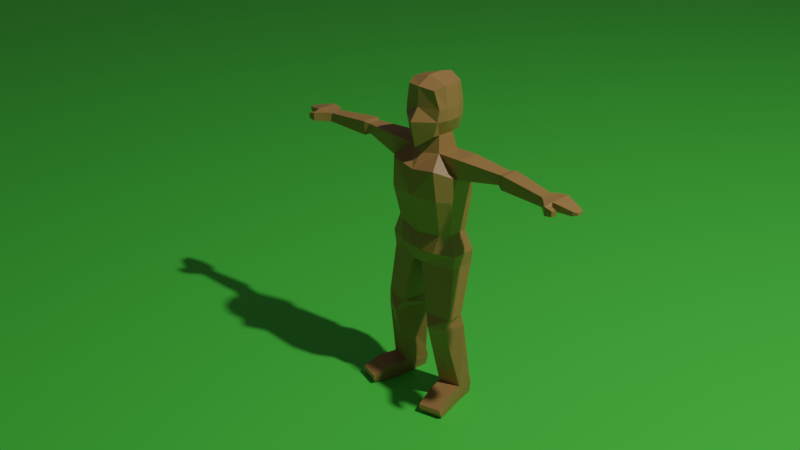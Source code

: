 # Source: low_poly.blend  (saved by Blender 2.81.16; exported with 4.5.12 LTS)
import bpy
from mathutils import Matrix  # noqa: F401  (used for matrix-valued properties, if any)

bpy.ops.wm.read_factory_settings(use_empty=True)
scene = bpy.context.scene
scene.name = 'Scene'

# ---- collections
col_collection = bpy.data.collections.new('Collection'); scene.collection.children.link(col_collection)

# ---- materials (node trees are filled in below, after node groups)
mat_material = bpy.data.materials.new('Material')
mat_material.alpha_threshold = 0.0
mat_material.line_color = (0.0, 0.0, 0.0, 1.0)
mat_material_002 = bpy.data.materials.new('Material.002')

# ---- material node trees
mat_material.use_nodes = True; mat_material.node_tree.nodes.clear()
_N = mat_material.node_tree.nodes; _L = mat_material.node_tree.links
n0 = _N.new('ShaderNodeOutputMaterial'); n0.name = 'Material Output'; n0.location = (443, 300)
n1 = _N.new('ShaderNodeBsdfPrincipled'); n1.name = 'Principled BSDF'; n1.location = (-14, 215)
n1.distribution = 'GGX'
n1.subsurface_method = 'BURLEY'
n1.inputs[0].default_value = (0.4169, 0.2231, 0.0705, 1.0)
n1.inputs[2].default_value = 0.4
n1.inputs[3].default_value = 1.45
n1.inputs[27].default_value = (0.0, 0.0, 0.0, 1.0)
n1.inputs[28].default_value = 1.0
_L.new(n1.outputs[0], n0.inputs[0])
n0.is_active_output = True
mat_material_002.use_nodes = True; mat_material_002.node_tree.nodes.clear()
_N = mat_material_002.node_tree.nodes; _L = mat_material_002.node_tree.links
n0 = _N.new('ShaderNodeOutputMaterial'); n0.name = 'Material Output'; n0.location = (300, 300)
n1 = _N.new('ShaderNodeBsdfPrincipled'); n1.name = 'Principled BSDF'; n1.location = (10, 300)
n1.distribution = 'GGX'
n1.subsurface_method = 'BURLEY'
n1.inputs[0].default_value = (0.09288, 0.8, 0.07046, 1.0)
n1.inputs[3].default_value = 1.45
n1.inputs[27].default_value = (0.0, 0.0, 0.0, 1.0)
n1.inputs[28].default_value = 1.0
_L.new(n1.outputs[0], n0.inputs[0])
n0.is_active_output = True

# ---- world
world_world = bpy.data.worlds.new('World'); scene.world = world_world
world_world.use_nodes = True; world_world.node_tree.nodes.clear()
_N = world_world.node_tree.nodes; _L = world_world.node_tree.links
n0 = _N.new('ShaderNodeOutputWorld'); n0.name = 'World Output'; n0.location = (300, 300)
n1 = _N.new('ShaderNodeBackground'); n1.name = 'Background'; n1.location = (10, 300)
n1.inputs[0].default_value = (0.05088, 0.05088, 0.05088, 1.0)
_L.new(n1.outputs[0], n0.inputs[0])
n0.is_active_output = True
world_world.color = (0.05088, 0.05088, 0.05088)
world_world.use_sun_shadow = False
world_world.sun_shadow_jitter_overblur = 0.0

# ---- cameras
cam_camera = bpy.data.cameras.new('Camera')
cam_camera.clip_end = 100.0
cam_camera.ortho_scale = 7.314

# ---- lights
light_light = bpy.data.lights.new('Light', 'POINT')
light_light.transmission_factor = 0.0
light_light.energy = 1000.0
light_light.shadow_soft_size = 0.1
light_light.shadow_maximum_resolution = 0.006
light_light.use_absolute_resolution = True

# ---- meshes
me_cube = bpy.data.meshes.new('Cube')
me_cube.from_pydata([(0.6719, 0.9822, 5.811), (0.5865, 1.056, 3.808), (0.6882, -0.4875, 5.702), (0.685, -0.4718, 3.808), (0.8687, -0.4718, 4.452), (0.8999, -0.3961, 4.948), (0.7703, 1.056, 4.452), (0.7703, 1.056, 4.97), (0.8735, 0.5641, 5.846), (0.8735, -0.05975, 5.846), (0.6492, -0.1234, 3.785), (0.7006, 0.5621, 3.799), (1.0, 0.5671, 4.452), (1.0, -0.05672, 4.452), (1.0, 0.5671, 4.97), (1.0, -0.05672, 4.97), (0.7593, -0.248, 3.079), (0.8107, 0.7059, 3.092), (1.11, -0.9222, 2.587), (0.9529, 1.149, 2.34), (1.929, -0.3161, 3.164), (1.935, 0.6378, 3.177), (1.792, -0.2538, 2.27), (1.807, 0.6378, 2.436), (1.102, -0.4891, -0.3451), (1.04, 0.9079, -0.276), (1.495, -0.2076, -0.2998), (1.515, 0.5824, -0.2466), (1.23, -0.8514, 1.285), (1.657, 0.7532, 1.299), (1.655, -0.4229, 1.285), (1.006, 1.145, 1.299), (5.903, -0.1165, 2.907), (5.905, 0.3956, 2.915), (5.903, -0.1165, 2.504), (5.905, 0.3956, 2.511), (3.698, 0.6403, 3.01), (3.643, 0.6403, 2.572), (3.694, 0.08009, 3.002), (3.64, 0.08009, 2.565), (3.938, 0.7466, 3.068), (3.933, -0.01877, 3.058), (3.866, -0.01877, 2.458), (3.87, 0.7466, 2.468), (6.139, -0.3087, 2.92), (6.141, 0.5857, 2.926), (6.139, -0.3087, 2.524), (6.141, 0.5857, 2.53), (6.571, -0.31, 2.985), (6.574, 0.5845, 2.99), (6.571, -0.31, 2.644), (6.574, 0.5845, 2.65), (7.338, -0.09705, 2.803), (7.339, 0.3684, 2.807), (7.338, -0.09705, 2.612), (7.339, 0.3684, 2.615), (7.502, 0.004803, 2.762), (7.503, 0.2654, 2.764), (7.502, 0.004803, 2.655), (7.503, 0.2654, 2.656), (6.494, -0.6499, 2.888), (6.494, -0.6499, 2.524), (6.625, -0.4062, 2.865), (6.625, -0.4062, 2.548), (6.821, -0.6418, 2.812), (6.821, -0.6418, 2.576), (6.905, -0.4846, 2.797), (6.905, -0.4846, 2.592), (0.9119, -0.6802, -1.159), (0.7824, 1.305, -1.15), (1.795, -0.2693, -1.159), (1.797, 0.7662, -1.145), (0.2405, -0.6266, -1.784), (0.03966, 1.144, -1.77), (1.698, -0.2447, -1.784), (1.7, 0.7977, -1.77), (1.055, -0.2845, -7.42), (0.885, 0.8172, -7.078), (1.998, -0.02275, -7.42), (1.978, 0.6031, -7.078), (1.791, -0.5258, -4.015), (1.792, 0.185, -4.005), (0.5678, 0.4687, -4.005), (0.7174, -0.7848, -4.015), (1.643, -0.6601, -4.497), (0.4791, 0.5395, -4.485), (1.956, 0.1973, -4.485), (0.9711, -0.9725, -4.497), (1.125, -0.2765, -8.152), (1.04, 0.9805, -8.149), (1.998, -0.01479, -8.152), (1.823, 0.8271, -8.149), (1.423, -1.853, -7.739), (2.365, -1.591, -7.739), (1.471, -1.775, -8.092), (2.414, -1.513, -8.092), (2.206, -0.7639, -8.122), (1.263, -1.026, -8.122), (1.252, -1.055, -7.44), (2.195, -0.7935, -7.44), (1.06, -0.2694, -7.808), (2.016, 0.006578, -7.808), (0.9245, 0.9742, -7.623), (1.913, 0.7804, -7.623), (1.436, -1.886, -7.889), (2.429, -1.61, -7.889), (1.236, -1.071, -7.775), (2.23, -0.7948, -7.775), (-0.6719, 0.9822, 5.811), (-0.5865, 1.056, 3.808), (-0.6882, -0.4875, 5.702), (-0.685, -0.4718, 3.808), (-0.8687, -0.4718, 4.452), (-0.8999, -0.3961, 4.948), (-0.7703, 1.056, 4.452), (-0.7703, 1.056, 4.97), (-3.417e-07, 1.087, 3.595), (-3.417e-07, -0.6647, 5.779), (-3.417e-07, -0.8263, 3.287), (-3.417e-07, 1.142, 6.015), (-3.417e-07, 1.394, 4.977), (-3.417e-07, 1.394, 4.459), (-3.417e-07, -0.6925, 4.945), (-3.417e-07, -1.074, 4.409), (-0.8735, 0.5641, 5.846), (-0.8735, -0.05975, 5.846), (-0.6492, -0.1234, 3.785), (-0.7006, 0.5621, 3.799), (-3.417e-07, 0.7594, 3.538), (-3.417e-07, -0.3721, 3.535), (-3.417e-07, 0.5671, 6.121), (-3.417e-07, -0.05672, 6.121), (-1.0, 0.5671, 4.452), (-1.0, -0.05672, 4.452), (-1.0, 0.5671, 4.97), (-1.0, -0.05672, 4.97), (-0.7593, -0.248, 3.079), (-0.8107, 0.7059, 3.092), (-3.417e-07, 0.9033, 2.977), (-3.417e-07, -0.4967, 2.975), (-1.11, -0.9222, 2.587), (-0.9529, 1.149, 2.34), (-3.417e-07, 1.132, 2.326), (-3.417e-07, -0.9517, 2.388), (-1.929, -0.3161, 3.164), (-1.935, 0.6378, 3.177), (-1.792, -0.2538, 2.27), (-1.807, 0.6378, 2.436), (-1.102, -0.4891, -0.3451), (-1.04, 0.9079, -0.276), (-3.417e-07, 1.102, -0.4191), (-3.417e-07, -0.603, -0.5096), (-1.495, -0.2076, -0.2998), (-1.515, 0.5824, -0.2466), (-1.23, -0.8514, 1.285), (-1.657, 0.7532, 1.299), (-1.655, -0.4229, 1.285), (-3.417e-07, -1.071, 1.285), (-1.006, 1.145, 1.299), (-3.417e-07, 1.337, 1.285), (-5.903, -0.1165, 2.907), (-5.905, 0.3956, 2.915), (-5.903, -0.1165, 2.504), (-5.905, 0.3956, 2.511), (-3.698, 0.6403, 3.01), (-3.643, 0.6403, 2.572), (-3.694, 0.08009, 3.002), (-3.64, 0.08009, 2.565), (-3.938, 0.7466, 3.068), (-3.933, -0.01877, 3.058), (-3.866, -0.01877, 2.458), (-3.87, 0.7466, 2.468), (-6.139, -0.3087, 2.92), (-6.141, 0.5857, 2.926), (-6.139, -0.3087, 2.524), (-6.141, 0.5857, 2.53), (-6.571, -0.31, 2.985), (-6.574, 0.5845, 2.99), (-6.571, -0.31, 2.644), (-6.574, 0.5845, 2.65), (-7.338, -0.09705, 2.803), (-7.339, 0.3684, 2.807), (-7.338, -0.09705, 2.612), (-7.339, 0.3684, 2.615), (-7.502, 0.004803, 2.762), (-7.503, 0.2654, 2.764), (-7.502, 0.004803, 2.655), (-7.503, 0.2654, 2.656), (-6.494, -0.6499, 2.888), (-6.494, -0.6499, 2.524), (-6.625, -0.4062, 2.865), (-6.625, -0.4062, 2.548), (-6.821, -0.6418, 2.812), (-6.821, -0.6418, 2.576), (-6.905, -0.4846, 2.797), (-6.905, -0.4846, 2.592), (-0.9119, -0.6802, -1.159), (-0.7824, 1.305, -1.15), (-3.417e-07, 1.433, -1.159), (-3.417e-07, -0.7952, -1.159), (-1.795, -0.2693, -1.159), (-1.797, 0.7662, -1.145), (-0.2405, -0.6266, -1.784), (-0.03966, 1.144, -1.77), (-3.417e-07, 1.212, -1.784), (-3.417e-07, -0.6546, -1.784), (-1.698, -0.2447, -1.784), (-1.7, 0.7977, -1.77), (-1.055, -0.2845, -7.42), (-0.885, 0.8172, -7.078), (-1.998, -0.02275, -7.42), (-1.978, 0.6031, -7.078), (-1.791, -0.5258, -4.015), (-1.792, 0.185, -4.005), (-0.5678, 0.4687, -4.005), (-0.7174, -0.7848, -4.015), (-1.643, -0.6601, -4.497), (-0.4791, 0.5395, -4.485), (-1.956, 0.1973, -4.485), (-0.9711, -0.9725, -4.497), (-1.125, -0.2765, -8.152), (-1.04, 0.9805, -8.149), (-1.998, -0.01479, -8.152), (-1.823, 0.8271, -8.149), (-1.423, -1.853, -7.739), (-2.365, -1.591, -7.739), (-1.471, -1.775, -8.092), (-2.414, -1.513, -8.092), (-2.206, -0.7639, -8.122), (-1.263, -1.026, -8.122), (-1.252, -1.055, -7.44), (-2.195, -0.7935, -7.44), (-1.06, -0.2694, -7.808), (-2.016, 0.006578, -7.808), (-0.9245, 0.9742, -7.623), (-1.913, 0.7804, -7.623), (-1.436, -1.886, -7.889), (-2.429, -1.61, -7.889), (-1.236, -1.071, -7.775), (-2.23, -0.7948, -7.775)], [], [(116, 121, 6, 1), (3, 4, 123, 118), (121, 120, 7, 6), (129, 10, 3, 118), (15, 9, 2, 5), (120, 119, 0, 7), (10, 13, 4, 3), (4, 5, 122, 123), (5, 2, 117, 122), (9, 131, 117, 2), (13, 15, 5, 4), (6, 7, 14, 12), (12, 14, 15, 13), (0, 119, 130, 8), (8, 130, 131, 9), (1, 6, 12, 11), (11, 12, 13, 10), (7, 0, 8, 14), (14, 8, 9, 15), (116, 1, 11, 128), (128, 11, 17, 138), (138, 17, 19, 142), (11, 10, 16, 17), (10, 129, 139, 16), (28, 157, 151, 24), (17, 16, 20, 21), (16, 139, 143, 18), (43, 40, 33, 35), (16, 18, 22, 20), (19, 17, 21, 23), (30, 28, 24, 26), (27, 26, 70, 71), (25, 27, 71, 69), (31, 29, 27, 25), (159, 31, 25, 150), (29, 30, 26, 27), (23, 22, 30, 29), (142, 19, 31, 159), (19, 23, 29, 31), (22, 18, 28, 30), (18, 143, 157, 28), (35, 33, 45, 47), (40, 41, 32, 33), (41, 42, 34, 32), (42, 43, 35, 34), (22, 23, 37, 39), (20, 22, 39, 38), (21, 20, 38, 36), (23, 21, 36, 37), (39, 37, 43, 42), (38, 39, 42, 41), (36, 38, 41, 40), (37, 36, 40, 43), (47, 45, 49, 51), (33, 32, 44, 45), (32, 34, 46, 44), (34, 35, 47, 46), (48, 50, 54, 52), (45, 44, 48, 49), (46, 50, 63, 61), (46, 47, 51, 50), (52, 54, 58, 56), (50, 51, 55, 54), (51, 49, 53, 55), (49, 48, 52, 53), (57, 56, 58, 59), (54, 55, 59, 58), (55, 53, 57, 59), (53, 52, 56, 57), (61, 63, 67, 65), (50, 48, 62, 63), (44, 46, 61, 60), (48, 44, 60, 62), (64, 65, 67, 66), (63, 62, 66, 67), (62, 60, 64, 66), (60, 61, 65, 64), (68, 199, 205, 72), (70, 68, 72, 74), (150, 25, 69, 198), (26, 24, 68, 70), (24, 151, 199, 68), (204, 73, 72, 205), (86, 84, 78, 79), (69, 71, 75, 73), (71, 70, 74, 75), (198, 69, 73, 204), (97, 96, 95, 94), (87, 85, 77, 76), (84, 87, 76, 78), (85, 86, 79, 77), (73, 75, 81, 82), (74, 72, 83, 80), (72, 73, 82, 83), (75, 74, 80, 81), (82, 81, 86, 85), (80, 83, 87, 84), (83, 82, 85, 87), (81, 80, 84, 86), (88, 89, 91, 90), (100, 102, 89, 88), (102, 103, 91, 89), (103, 101, 90, 91), (105, 104, 94, 95), (99, 98, 92, 93), (107, 99, 93, 105), (106, 97, 94, 104), (100, 88, 97, 106), (101, 78, 99, 107), (78, 76, 98, 99), (88, 90, 96, 97), (90, 101, 107, 96), (76, 100, 106, 98), (98, 106, 104, 92), (96, 107, 105, 95), (93, 92, 104, 105), (79, 78, 101, 103), (77, 79, 103, 102), (76, 77, 102, 100), (116, 109, 114, 121), (111, 118, 123, 112), (121, 114, 115, 120), (129, 118, 111, 126), (135, 113, 110, 125), (120, 115, 108, 119), (126, 111, 112, 133), (112, 123, 122, 113), (113, 122, 117, 110), (125, 110, 117, 131), (133, 112, 113, 135), (114, 132, 134, 115), (132, 133, 135, 134), (108, 124, 130, 119), (124, 125, 131, 130), (109, 127, 132, 114), (127, 126, 133, 132), (115, 134, 124, 108), (134, 135, 125, 124), (116, 128, 127, 109), (128, 138, 137, 127), (138, 142, 141, 137), (127, 137, 136, 126), (126, 136, 139, 129), (154, 148, 151, 157), (137, 145, 144, 136), (136, 140, 143, 139), (171, 163, 161, 168), (136, 144, 146, 140), (141, 147, 145, 137), (156, 152, 148, 154), (153, 201, 200, 152), (149, 197, 201, 153), (158, 149, 153, 155), (159, 150, 149, 158), (155, 153, 152, 156), (147, 155, 156, 146), (142, 159, 158, 141), (141, 158, 155, 147), (146, 156, 154, 140), (140, 154, 157, 143), (163, 175, 173, 161), (168, 161, 160, 169), (169, 160, 162, 170), (170, 162, 163, 171), (146, 167, 165, 147), (144, 166, 167, 146), (145, 164, 166, 144), (147, 165, 164, 145), (167, 170, 171, 165), (166, 169, 170, 167), (164, 168, 169, 166), (165, 171, 168, 164), (175, 179, 177, 173), (161, 173, 172, 160), (160, 172, 174, 162), (162, 174, 175, 163), (176, 180, 182, 178), (173, 177, 176, 172), (174, 189, 191, 178), (174, 178, 179, 175), (180, 184, 186, 182), (178, 182, 183, 179), (179, 183, 181, 177), (177, 181, 180, 176), (185, 187, 186, 184), (182, 186, 187, 183), (183, 187, 185, 181), (181, 185, 184, 180), (189, 193, 195, 191), (178, 191, 190, 176), (172, 188, 189, 174), (176, 190, 188, 172), (192, 194, 195, 193), (191, 195, 194, 190), (190, 194, 192, 188), (188, 192, 193, 189), (196, 202, 205, 199), (200, 206, 202, 196), (150, 198, 197, 149), (152, 200, 196, 148), (148, 196, 199, 151), (204, 205, 202, 203), (218, 211, 210, 216), (197, 203, 207, 201), (201, 207, 206, 200), (198, 204, 203, 197), (229, 226, 227, 228), (219, 208, 209, 217), (216, 210, 208, 219), (217, 209, 211, 218), (203, 214, 213, 207), (206, 212, 215, 202), (202, 215, 214, 203), (207, 213, 212, 206), (214, 217, 218, 213), (212, 216, 219, 215), (215, 219, 217, 214), (213, 218, 216, 212), (220, 222, 223, 221), (232, 220, 221, 234), (234, 221, 223, 235), (235, 223, 222, 233), (237, 227, 226, 236), (231, 225, 224, 230), (239, 237, 225, 231), (238, 236, 226, 229), (232, 238, 229, 220), (233, 239, 231, 210), (210, 231, 230, 208), (220, 229, 228, 222), (222, 228, 239, 233), (208, 230, 238, 232), (230, 224, 236, 238), (228, 227, 237, 239), (225, 237, 236, 224), (211, 235, 233, 210), (209, 234, 235, 211), (208, 232, 234, 209)])
_uv = me_cube.uv_layers.new(name='UVMap')
_uv.uv.foreach_set('vector', [0.625, 0.625, 0.7083, 0.625, 0.7083, 0.75, 0.625, 0.75, 0.375, 0.25, 0.4583, 0.25, 0.4583, 0.375, 0.375, 0.375, 0.7083, 0.625, 0.7917, 0.625, 0.7917, 0.75, 0.7083, 0.75, 0.5, 0.9167, 0.625, 0.9167, 0.625, 1.0, 0.5, 1.0, 0.2917, 0.6667, 0.375, 0.6667, 0.375, 0.75, 0.2917, 0.75, 0.7917, 0.625, 0.875, 0.625, 0.875, 0.75, 0.7917, 0.75, 0.125, 0.6667, 0.2083, 0.6667, 0.2083, 0.75, 0.125, 0.75, 0.4583, 0.25, 0.5417, 0.25, 0.5417, 0.375, 0.4583, 0.375, 0.5417, 0.25, 0.625, 0.25, 0.625, 0.375, 0.5417, 0.375, 0.375, 0.1667, 0.5, 0.1667, 0.5, 0.25, 0.375, 0.25, 0.2083, 0.6667, 0.2917, 0.6667, 0.2917, 0.75, 0.2083, 0.75, 0.2083, 0.5, 0.2917, 0.5, 0.2917, 0.5833, 0.2083, 0.5833, 0.2083, 0.5833, 0.2917, 0.5833, 0.2917, 0.6667, 0.2083, 0.6667, 0.375, 0.0, 0.5, 0.0, 0.5, 0.08333, 0.375, 0.08333, 0.375, 0.08333, 0.5, 0.08333, 0.5, 0.1667, 0.375, 0.1667, 0.125, 0.5, 0.2083, 0.5, 0.2083, 0.5833, 0.125, 0.5833, 0.125, 0.5833, 0.2083, 0.5833, 0.2083, 0.6667, 0.125, 0.6667, 0.2917, 0.5, 0.375, 0.5, 0.375, 0.5833, 0.2917, 0.5833, 0.2917, 0.5833, 0.375, 0.5833, 0.375, 0.6667, 0.2917, 0.6667, 0.5, 0.75, 0.625, 0.75, 0.625, 0.8333, 0.5, 0.8333, 0.5, 0.8333, 0.625, 0.8333, 0.625, 0.8333, 0.5, 0.8333, 0.5, 0.8333, 0.625, 0.8333, 0.625, 0.8333, 0.5, 0.8333, 0.125, 0.5833, 0.125, 0.6667, 0.125, 0.6667, 0.125, 0.5833, 0.625, 0.9167, 0.5, 0.9167, 0.5, 0.9167, 0.625, 0.9167, 0.625, 0.9167, 0.5, 0.9167, 0.5, 0.9167, 0.625, 0.9167, 0.125, 0.5833, 0.125, 0.6667, 0.125, 0.6667, 0.125, 0.5833, 0.625, 0.9167, 0.5, 0.9167, 0.5, 0.9167, 0.625, 0.9167, 0.625, 0.8333, 0.625, 0.8333, 0.625, 0.8333, 0.625, 0.8333, 0.625, 0.9167, 0.625, 0.9167, 0.625, 0.9167, 0.625, 0.9167, 0.625, 0.8333, 0.625, 0.8333, 0.625, 0.8333, 0.625, 0.8333, 0.625, 0.9167, 0.625, 0.9167, 0.625, 0.9167, 0.625, 0.9167, 0.125, 0.5833, 0.125, 0.6667, 0.125, 0.6667, 0.125, 0.5833, 0.625, 0.8333, 0.625, 0.8333, 0.625, 0.8333, 0.5806, 0.8333, 0.625, 0.8333, 0.625, 0.8333, 0.625, 0.8333, 0.625, 0.8333, 0.5, 0.8333, 0.625, 0.8333, 0.625, 0.8333, 0.5, 0.8333, 0.125, 0.5833, 0.125, 0.6667, 0.125, 0.6667, 0.125, 0.5833, 0.125, 0.5833, 0.125, 0.6667, 0.125, 0.6667, 0.125, 0.5833, 0.5, 0.8333, 0.625, 0.8333, 0.625, 0.8333, 0.5, 0.8333, 0.625, 0.8333, 0.625, 0.8333, 0.625, 0.8333, 0.625, 0.8333, 0.625, 0.9167, 0.625, 0.9167, 0.625, 0.9167, 0.625, 0.9167, 0.625, 0.9167, 0.5, 0.9167, 0.5, 0.9167, 0.625, 0.9167, 0.625, 0.8333, 0.625, 0.8333, 0.625, 0.8333, 0.625, 0.8333, 0.125, 0.5833, 0.125, 0.6667, 0.125, 0.6667, 0.125, 0.5833, 0.625, 0.9167, 0.625, 0.9167, 0.625, 0.9167, 0.625, 0.9167, 0.125, 0.6667, 0.125, 0.5833, 0.125, 0.5833, 0.125, 0.6667, 0.125, 0.6667, 0.125, 0.5833, 0.125, 0.5833, 0.125, 0.6667, 0.625, 0.9167, 0.625, 0.9167, 0.625, 0.9167, 0.625, 0.9167, 0.125, 0.5833, 0.125, 0.6667, 0.125, 0.6667, 0.125, 0.5833, 0.625, 0.8333, 0.625, 0.8333, 0.625, 0.8333, 0.625, 0.8333, 0.125, 0.6667, 0.125, 0.5833, 0.125, 0.5833, 0.125, 0.6667, 0.625, 0.9167, 0.625, 0.9167, 0.625, 0.9167, 0.625, 0.9167, 0.125, 0.5833, 0.125, 0.6667, 0.125, 0.6667, 0.125, 0.5833, 0.625, 0.8333, 0.625, 0.8333, 0.625, 0.8333, 0.625, 0.8333, 0.625, 0.8333, 0.625, 0.8333, 0.625, 0.8333, 0.625, 0.8333, 0.125, 0.5833, 0.125, 0.6667, 0.125, 0.6667, 0.125, 0.5833, 0.625, 0.9167, 0.625, 0.9167, 0.625, 0.9167, 0.625, 0.9167, 0.125, 0.6667, 0.125, 0.5833, 0.125, 0.5833, 0.125, 0.6667, 0.625, 0.9167, 0.625, 0.9167, 0.625, 0.9167, 0.625, 0.9167, 0.125, 0.5833, 0.125, 0.6667, 0.125, 0.6667, 0.125, 0.5833, 0.125, 0.6667, 0.125, 0.6667, 0.125, 0.6667, 0.125, 0.6667, 0.125, 0.6667, 0.125, 0.5833, 0.125, 0.5833, 0.125, 0.6667, 0.625, 0.9167, 0.625, 0.9167, 0.625, 0.9167, 0.625, 0.9167, 0.125, 0.6667, 0.125, 0.5833, 0.125, 0.5833, 0.125, 0.6667, 0.625, 0.8333, 0.625, 0.8333, 0.625, 0.8333, 0.625, 0.8333, 0.125, 0.5833, 0.125, 0.6667, 0.125, 0.6667, 0.125, 0.5833, 0.125, 0.5833, 0.125, 0.6667, 0.125, 0.6667, 0.125, 0.5833, 0.125, 0.6667, 0.125, 0.5833, 0.125, 0.5833, 0.125, 0.6667, 0.625, 0.8333, 0.625, 0.8333, 0.625, 0.8333, 0.625, 0.8333, 0.125, 0.5833, 0.125, 0.6667, 0.125, 0.6667, 0.125, 0.5833, 0.125, 0.6667, 0.125, 0.6667, 0.125, 0.6667, 0.125, 0.6667, 0.625, 0.9167, 0.625, 0.9167, 0.625, 0.9167, 0.625, 0.9167, 0.625, 0.9167, 0.625, 0.9167, 0.625, 0.9167, 0.625, 0.9167, 0.125, 0.6667, 0.125, 0.6667, 0.125, 0.6667, 0.125, 0.6667, 0.625, 0.9167, 0.625, 0.9167, 0.625, 0.9167, 0.625, 0.9167, 0.625, 0.9167, 0.625, 0.9167, 0.625, 0.9167, 0.625, 0.9167, 0.125, 0.6667, 0.125, 0.6667, 0.125, 0.6667, 0.125, 0.6667, 0.625, 0.9167, 0.625, 0.9167, 0.625, 0.9167, 0.625, 0.9167, 0.5806, 0.9167, 0.5, 0.9167, 0.5, 0.9167, 0.625, 0.9167, 0.625, 0.9167, 0.5806, 0.9167, 0.625, 0.9167, 0.625, 0.9167, 0.5, 0.8333, 0.625, 0.8333, 0.5806, 0.8333, 0.5, 0.8333, 0.625, 0.9167, 0.625, 0.9167, 0.5806, 0.9167, 0.625, 0.9167, 0.625, 0.9167, 0.5, 0.9167, 0.5, 0.9167, 0.5806, 0.9167, 0.5, 0.8391, 0.625, 0.8333, 0.625, 0.9167, 0.5, 0.9167, 0.125, 0.5833, 0.125, 0.6667, 0.125, 0.6667, 0.125, 0.5833, 0.5806, 0.8333, 0.625, 0.8333, 0.625, 0.8333, 0.625, 0.8333, 0.125, 0.5833, 0.125, 0.6667, 0.125, 0.6667, 0.125, 0.5833, 0.5, 0.8333, 0.5806, 0.8333, 0.625, 0.8333, 0.5, 0.8391, 0.625, 0.9167, 0.625, 0.9167, 0.625, 0.9167, 0.625, 0.9167, 0.625, 0.9167, 0.625, 0.8333, 0.625, 0.8333, 0.625, 0.9167, 0.625, 0.9167, 0.625, 0.9167, 0.625, 0.9167, 0.625, 0.9167, 0.625, 0.8333, 0.625, 0.8333, 0.625, 0.8333, 0.625, 0.8333, 0.625, 0.8333, 0.625, 0.8333, 0.625, 0.8333, 0.625, 0.8333, 0.625, 0.9167, 0.625, 0.9167, 0.625, 0.9167, 0.625, 0.9167, 0.625, 0.9167, 0.625, 0.8333, 0.625, 0.8333, 0.625, 0.9167, 0.125, 0.5833, 0.125, 0.6667, 0.125, 0.6667, 0.125, 0.5833, 0.625, 0.8333, 0.625, 0.8333, 0.625, 0.8333, 0.625, 0.8333, 0.625, 0.9167, 0.625, 0.9167, 0.625, 0.9167, 0.625, 0.9167, 0.625, 0.9167, 0.625, 0.8333, 0.625, 0.8333, 0.625, 0.9167, 0.125, 0.5833, 0.125, 0.6667, 0.125, 0.6667, 0.125, 0.5833, 0.625, 0.9167, 0.625, 0.8333, 0.625, 0.8333, 0.625, 0.9167, 0.625, 0.9167, 0.625, 0.8333, 0.625, 0.8333, 0.625, 0.9167, 0.625, 0.8333, 0.625, 0.8333, 0.625, 0.8333, 0.625, 0.8333, 0.125, 0.5833, 0.125, 0.6667, 0.125, 0.6667, 0.125, 0.5833, 0.625, 0.9167, 0.625, 0.9167, 0.625, 0.9167, 0.625, 0.9167, 0.625, 0.9167, 0.625, 0.9167, 0.625, 0.9167, 0.625, 0.9167, 0.125, 0.6667, 0.125, 0.6667, 0.125, 0.6667, 0.125, 0.6667, 0.625, 0.9167, 0.625, 0.9167, 0.625, 0.9167, 0.625, 0.9167, 0.625, 0.9167, 0.625, 0.9167, 0.625, 0.9167, 0.625, 0.9167, 0.125, 0.6667, 0.125, 0.6667, 0.125, 0.6667, 0.125, 0.6667, 0.625, 0.9167, 0.625, 0.9167, 0.625, 0.9167, 0.625, 0.9167, 0.625, 0.9167, 0.625, 0.9167, 0.625, 0.9167, 0.625, 0.9167, 0.125, 0.6667, 0.125, 0.6667, 0.125, 0.6667, 0.125, 0.6667, 0.625, 0.9167, 0.625, 0.9167, 0.625, 0.9167, 0.625, 0.9167, 0.625, 0.9167, 0.625, 0.9167, 0.625, 0.9167, 0.625, 0.9167, 0.125, 0.6667, 0.125, 0.6667, 0.125, 0.6667, 0.125, 0.6667, 0.625, 0.9167, 0.625, 0.9167, 0.625, 0.9167, 0.625, 0.9167, 0.125, 0.5833, 0.125, 0.6667, 0.125, 0.6667, 0.125, 0.5833, 0.625, 0.8333, 0.625, 0.8333, 0.625, 0.8333, 0.625, 0.8333, 0.625, 0.9167, 0.625, 0.8333, 0.625, 0.8333, 0.625, 0.9167, 0.625, 0.625, 0.625, 0.75, 0.7083, 0.75, 0.7083, 0.625, 0.375, 0.25, 0.375, 0.375, 0.4583, 0.375, 0.4583, 0.25, 0.7083, 0.625, 0.7083, 0.75, 0.7917, 0.75, 0.7917, 0.625, 0.5, 0.9167, 0.5, 1.0, 0.625, 1.0, 0.625, 0.9167, 0.2917, 0.6667, 0.2917, 0.75, 0.375, 0.75, 0.375, 0.6667, 0.7917, 0.625, 0.7917, 0.75, 0.875, 0.75, 0.875, 0.625, 0.125, 0.6667, 0.125, 0.75, 0.2083, 0.75, 0.2083, 0.6667, 0.4583, 0.25, 0.4583, 0.375, 0.5417, 0.375, 0.5417, 0.25, 0.5417, 0.25, 0.5417, 0.375, 0.625, 0.375, 0.625, 0.25, 0.375, 0.1667, 0.375, 0.25, 0.5, 0.25, 0.5, 0.1667, 0.2083, 0.6667, 0.2083, 0.75, 0.2917, 0.75, 0.2917, 0.6667, 0.2083, 0.5, 0.2083, 0.5833, 0.2917, 0.5833, 0.2917, 0.5, 0.2083, 0.5833, 0.2083, 0.6667, 0.2917, 0.6667, 0.2917, 0.5833, 0.375, 0.0, 0.375, 0.08333, 0.5, 0.08333, 0.5, 0.0, 0.375, 0.08333, 0.375, 0.1667, 0.5, 0.1667, 0.5, 0.08333, 0.125, 0.5, 0.125, 0.5833, 0.2083, 0.5833, 0.2083, 0.5, 0.125, 0.5833, 0.125, 0.6667, 0.2083, 0.6667, 0.2083, 0.5833, 0.2917, 0.5, 0.2917, 0.5833, 0.375, 0.5833, 0.375, 0.5, 0.2917, 0.5833, 0.2917, 0.6667, 0.375, 0.6667, 0.375, 0.5833, 0.5, 0.75, 0.5, 0.8333, 0.625, 0.8333, 0.625, 0.75, 0.5, 0.8333, 0.5, 0.8333, 0.625, 0.8333, 0.625, 0.8333, 0.5, 0.8333, 0.5, 0.8333, 0.625, 0.8333, 0.625, 0.8333, 0.125, 0.5833, 0.125, 0.5833, 0.125, 0.6667, 0.125, 0.6667, 0.625, 0.9167, 0.625, 0.9167, 0.5, 0.9167, 0.5, 0.9167, 0.625, 0.9167, 0.625, 0.9167, 0.5, 0.9167, 0.5, 0.9167, 0.125, 0.5833, 0.125, 0.5833, 0.125, 0.6667, 0.125, 0.6667, 0.625, 0.9167, 0.625, 0.9167, 0.5, 0.9167, 0.5, 0.9167, 0.625, 0.8333, 0.625, 0.8333, 0.625, 0.8333, 0.625, 0.8333, 0.625, 0.9167, 0.625, 0.9167, 0.625, 0.9167, 0.625, 0.9167, 0.625, 0.8333, 0.625, 0.8333, 0.625, 0.8333, 0.625, 0.8333, 0.625, 0.9167, 0.625, 0.9167, 0.625, 0.9167, 0.625, 0.9167, 0.125, 0.5833, 0.125, 0.5833, 0.125, 0.6667, 0.125, 0.6667, 0.625, 0.8333, 0.5806, 0.8333, 0.625, 0.8333, 0.625, 0.8333, 0.625, 0.8333, 0.625, 0.8333, 0.625, 0.8333, 0.625, 0.8333, 0.5, 0.8333, 0.5, 0.8333, 0.625, 0.8333, 0.625, 0.8333, 0.125, 0.5833, 0.125, 0.5833, 0.125, 0.6667, 0.125, 0.6667, 0.125, 0.5833, 0.125, 0.5833, 0.125, 0.6667, 0.125, 0.6667, 0.5, 0.8333, 0.5, 0.8333, 0.625, 0.8333, 0.625, 0.8333, 0.625, 0.8333, 0.625, 0.8333, 0.625, 0.8333, 0.625, 0.8333, 0.625, 0.9167, 0.625, 0.9167, 0.625, 0.9167, 0.625, 0.9167, 0.625, 0.9167, 0.625, 0.9167, 0.5, 0.9167, 0.5, 0.9167, 0.625, 0.8333, 0.625, 0.8333, 0.625, 0.8333, 0.625, 0.8333, 0.125, 0.5833, 0.125, 0.5833, 0.125, 0.6667, 0.125, 0.6667, 0.625, 0.9167, 0.625, 0.9167, 0.625, 0.9167, 0.625, 0.9167, 0.125, 0.6667, 0.125, 0.6667, 0.125, 0.5833, 0.125, 0.5833, 0.125, 0.6667, 0.125, 0.6667, 0.125, 0.5833, 0.125, 0.5833, 0.625, 0.9167, 0.625, 0.9167, 0.625, 0.9167, 0.625, 0.9167, 0.125, 0.5833, 0.125, 0.5833, 0.125, 0.6667, 0.125, 0.6667, 0.625, 0.8333, 0.625, 0.8333, 0.625, 0.8333, 0.625, 0.8333, 0.125, 0.6667, 0.125, 0.6667, 0.125, 0.5833, 0.125, 0.5833, 0.625, 0.9167, 0.625, 0.9167, 0.625, 0.9167, 0.625, 0.9167, 0.125, 0.5833, 0.125, 0.5833, 0.125, 0.6667, 0.125, 0.6667, 0.625, 0.8333, 0.625, 0.8333, 0.625, 0.8333, 0.625, 0.8333, 0.625, 0.8333, 0.625, 0.8333, 0.625, 0.8333, 0.625, 0.8333, 0.125, 0.5833, 0.125, 0.5833, 0.125, 0.6667, 0.125, 0.6667, 0.625, 0.9167, 0.625, 0.9167, 0.625, 0.9167, 0.625, 0.9167, 0.125, 0.6667, 0.125, 0.6667, 0.125, 0.5833, 0.125, 0.5833, 0.625, 0.9167, 0.625, 0.9167, 0.625, 0.9167, 0.625, 0.9167, 0.125, 0.5833, 0.125, 0.5833, 0.125, 0.6667, 0.125, 0.6667, 0.125, 0.6667, 0.125, 0.6667, 0.125, 0.6667, 0.125, 0.6667, 0.125, 0.6667, 0.125, 0.6667, 0.125, 0.5833, 0.125, 0.5833, 0.625, 0.9167, 0.625, 0.9167, 0.625, 0.9167, 0.625, 0.9167, 0.125, 0.6667, 0.125, 0.6667, 0.125, 0.5833, 0.125, 0.5833, 0.625, 0.8333, 0.625, 0.8333, 0.625, 0.8333, 0.625, 0.8333, 0.125, 0.5833, 0.125, 0.5833, 0.125, 0.6667, 0.125, 0.6667, 0.125, 0.5833, 0.125, 0.5833, 0.125, 0.6667, 0.125, 0.6667, 0.125, 0.6667, 0.125, 0.6667, 0.125, 0.5833, 0.125, 0.5833, 0.625, 0.8333, 0.625, 0.8333, 0.625, 0.8333, 0.625, 0.8333, 0.125, 0.5833, 0.125, 0.5833, 0.125, 0.6667, 0.125, 0.6667, 0.125, 0.6667, 0.125, 0.6667, 0.125, 0.6667, 0.125, 0.6667, 0.625, 0.9167, 0.625, 0.9167, 0.625, 0.9167, 0.625, 0.9167, 0.625, 0.9167, 0.625, 0.9167, 0.625, 0.9167, 0.625, 0.9167, 0.125, 0.6667, 0.125, 0.6667, 0.125, 0.6667, 0.125, 0.6667, 0.625, 0.9167, 0.625, 0.9167, 0.625, 0.9167, 0.625, 0.9167, 0.625, 0.9167, 0.625, 0.9167, 0.625, 0.9167, 0.625, 0.9167, 0.125, 0.6667, 0.125, 0.6667, 0.125, 0.6667, 0.125, 0.6667, 0.625, 0.9167, 0.625, 0.9167, 0.625, 0.9167, 0.625, 0.9167, 0.5806, 0.9167, 0.625, 0.9167, 0.5, 0.9167, 0.5, 0.9167, 0.625, 0.9167, 0.625, 0.9167, 0.625, 0.9167, 0.5806, 0.9167, 0.5, 0.8333, 0.5, 0.8333, 0.5806, 0.8333, 0.625, 0.8333, 0.625, 0.9167, 0.625, 0.9167, 0.5806, 0.9167, 0.625, 0.9167, 0.625, 0.9167, 0.5806, 0.9167, 0.5, 0.9167, 0.5, 0.9167, 0.5, 0.8391, 0.5, 0.9167, 0.625, 0.9167, 0.625, 0.8333, 0.125, 0.5833, 0.125, 0.5833, 0.125, 0.6667, 0.125, 0.6667, 0.5806, 0.8333, 0.625, 0.8333, 0.625, 0.8333, 0.625, 0.8333, 0.125, 0.5833, 0.125, 0.5833, 0.125, 0.6667, 0.125, 0.6667, 0.5, 0.8333, 0.5, 0.8391, 0.625, 0.8333, 0.5806, 0.8333, 0.625, 0.9167, 0.625, 0.9167, 0.625, 0.9167, 0.625, 0.9167, 0.625, 0.9167, 0.625, 0.9167, 0.625, 0.8333, 0.625, 0.8333, 0.625, 0.9167, 0.625, 0.9167, 0.625, 0.9167, 0.625, 0.9167, 0.625, 0.8333, 0.625, 0.8333, 0.625, 0.8333, 0.625, 0.8333, 0.625, 0.8333, 0.625, 0.8333, 0.625, 0.8333, 0.625, 0.8333, 0.625, 0.9167, 0.625, 0.9167, 0.625, 0.9167, 0.625, 0.9167, 0.625, 0.9167, 0.625, 0.9167, 0.625, 0.8333, 0.625, 0.8333, 0.125, 0.5833, 0.125, 0.5833, 0.125, 0.6667, 0.125, 0.6667, 0.625, 0.8333, 0.625, 0.8333, 0.625, 0.8333, 0.625, 0.8333, 0.625, 0.9167, 0.625, 0.9167, 0.625, 0.9167, 0.625, 0.9167, 0.625, 0.9167, 0.625, 0.9167, 0.625, 0.8333, 0.625, 0.8333, 0.125, 0.5833, 0.125, 0.5833, 0.125, 0.6667, 0.125, 0.6667, 0.625, 0.9167, 0.625, 0.9167, 0.625, 0.8333, 0.625, 0.8333, 0.625, 0.9167, 0.625, 0.9167, 0.625, 0.8333, 0.625, 0.8333, 0.625, 0.8333, 0.625, 0.8333, 0.625, 0.8333, 0.625, 0.8333, 0.125, 0.5833, 0.125, 0.5833, 0.125, 0.6667, 0.125, 0.6667, 0.625, 0.9167, 0.625, 0.9167, 0.625, 0.9167, 0.625, 0.9167, 0.625, 0.9167, 0.625, 0.9167, 0.625, 0.9167, 0.625, 0.9167, 0.125, 0.6667, 0.125, 0.6667, 0.125, 0.6667, 0.125, 0.6667, 0.625, 0.9167, 0.625, 0.9167, 0.625, 0.9167, 0.625, 0.9167, 0.625, 0.9167, 0.625, 0.9167, 0.625, 0.9167, 0.625, 0.9167, 0.125, 0.6667, 0.125, 0.6667, 0.125, 0.6667, 0.125, 0.6667, 0.625, 0.9167, 0.625, 0.9167, 0.625, 0.9167, 0.625, 0.9167, 0.625, 0.9167, 0.625, 0.9167, 0.625, 0.9167, 0.625, 0.9167, 0.125, 0.6667, 0.125, 0.6667, 0.125, 0.6667, 0.125, 0.6667, 0.625, 0.9167, 0.625, 0.9167, 0.625, 0.9167, 0.625, 0.9167, 0.625, 0.9167, 0.625, 0.9167, 0.625, 0.9167, 0.625, 0.9167, 0.125, 0.6667, 0.125, 0.6667, 0.125, 0.6667, 0.125, 0.6667, 0.625, 0.9167, 0.625, 0.9167, 0.625, 0.9167, 0.625, 0.9167, 0.125, 0.5833, 0.125, 0.5833, 0.125, 0.6667, 0.125, 0.6667, 0.625, 0.8333, 0.625, 0.8333, 0.625, 0.8333, 0.625, 0.8333, 0.625, 0.9167, 0.625, 0.9167, 0.625, 0.8333, 0.625, 0.8333])
me_cube.materials.append(mat_material)
me_cube.use_remesh_preserve_volume = False
me_cube.use_remesh_preserve_attributes = False
me_cube.use_mirror_vertex_groups = False
me_cube.update()
me_plane = bpy.data.meshes.new('Plane')
me_plane.from_pydata([(-1.0, -1.0, 0.0), (1.0, -1.0, 0.0), (-1.0, 1.0, 0.0), (1.0, 1.0, 0.0)], [], [(0, 1, 3, 2)])
_uv = me_plane.uv_layers.new(name='UVMap')
_uv.uv.foreach_set('vector', [0.0, 0.0, 1.0, 0.0, 1.0, 1.0, 0.0, 1.0])
me_plane.materials.append(mat_material_002)
me_plane.use_remesh_preserve_volume = False
me_plane.use_remesh_preserve_attributes = False
me_plane.use_mirror_vertex_groups = False
me_plane.update()
arm_armature = bpy.data.armatures.new('Armature')  # bones are not reproduced

# ---- objects
ob_cube = bpy.data.objects.new('Cube', me_cube)
ob_light = bpy.data.objects.new('Light', light_light)
ob_camera = bpy.data.objects.new('Camera', cam_camera)
ob_armature = bpy.data.objects.new('Armature', arm_armature)
ob_plane = bpy.data.objects.new('Plane', me_plane)

# ---- transforms, parenting, visibility, modifiers, constraints
ob_cube.parent = ob_armature
ob_cube.location = (0.0, 0.0, 0.0)
ob_cube.lock_rotations_4d = False
ob_cube.empty_display_type = 'ARROWS'
ob_cube.lineart.crease_threshold = 0.0
_vg = ob_cube.vertex_groups.new(name='Bone')
_vg = ob_cube.vertex_groups.new(name='hand.control.l')
for _i, _w in zip([18, 32, 33, 34, 35, 36, 38, 39, 41, 42, 44, 45, 46, 47, 48, 49, 50, 51, 52, 53, 54, 55, 56, 57, 58, 59, 60, 61, 62, 63, 64, 65, 66, 67, 68, 72, 82, 83, 85, 140, 143, 151, 157, 199, 202, 205], [0.0, 0.4472, 0.3778, 0.4765, 0.4891, 0.0, 0.0, 0.0, 0.0, 0.0, 0.4984, 0.4959, 0.4984, 0.4993, 0.496, 0.4997, 0.4954, 0.4997, 0.4999, 0.5, 0.4999, 0.5, 0.5, 0.5, 0.5, 0.5, 0.4926, 0.4931, 0.4793, 0.493, 0.4882, 0.4901, 0.4871, 0.4895, 0.0, 0.0, 0.0, 0.0, 0.0, 0.0, 0.0, 0.0, 0.0, 0.0, 0.0, 0.0]): _vg.add([_i], _w, 'REPLACE')
_vg = ob_cube.vertex_groups.new(name='hip')
for _i, _w in zip([24, 25, 26, 27, 28, 29, 30, 31, 68, 69, 70, 71, 72, 73, 74, 75, 82, 83, 148, 149, 150, 151, 152, 153, 154, 155, 156, 157, 158, 196, 197, 198, 199, 200, 201, 202, 203, 204, 205, 206, 207, 214, 215], [0.6849, 0.2499, 0.598, 0.468, 0.09878, 0.07517, 0.09832, 0.04056, 0.4316, 0.5843, 0.1283, 0.1656, 0.8907, 0.8021, 0.05635, 0.102, 0.04547, 0.007767, 0.6545, 0.1561, 0.1612, 0.9269, 0.5221, 0.2022, 0.09106, 0.03209, 0.08343, 0.09634, 0.006745, 0.4236, 0.5656, 0.6466, 0.8686, 0.1116, 0.1191, 0.8903, 0.8016, 0.799, 0.9323, 0.05425, 0.09433, 0.04535, 0.007711]): _vg.add([_i], _w, 'REPLACE')
_vg = ob_cube.vertex_groups.new(name='uppper_lef.l')
for _i, _w in zip([24, 25, 26, 27, 29, 30, 68, 69, 70, 71, 72, 73, 74, 75, 80, 81, 82, 83, 84, 85, 86, 87, 148, 150, 151, 196, 198, 199, 203, 204, 205], [0.0, 0.0, 0.0, 0.0, 0.004567, 0.01005, 0.0, 0.0, 0.0, 0.0, 0.08849, 0.0, 0.7426, 0.8599, 0.8807, 0.8721, 0.7902, 0.8383, 0.1067, 0.1939, 0.1256, 0.1497, 0.0, 0.0, 0.0, 0.0, 0.0, 0.0, 0.0, 0.0, 0.01181]): _vg.add([_i], _w, 'REPLACE')
_vg = ob_cube.vertex_groups.new(name='lower_leg.l')
for _i, _w in zip([76, 77, 78, 79, 80, 81, 82, 83, 84, 85, 86, 87, 88, 89, 90, 91, 100, 101, 102, 103], [0.0541, 0.8516, 0.08324, 0.7559, 0.1151, 0.1268, 0.156, 0.1295, 0.8772, 0.7871, 0.8702, 0.8276, 0.02663, 0.4781, 0.06227, 0.4543, 0.02685, 0.0599, 0.5488, 0.5186]): _vg.add([_i], _w, 'REPLACE')
_vg = ob_cube.vertex_groups.new(name='foot.l')
for _i, _w in zip([76, 77, 78, 79, 88, 89, 90, 91, 92, 93, 94, 95, 96, 97, 98, 99, 100, 101, 102, 103, 104, 105, 106, 107], [0.944, 0.1407, 0.9162, 0.1511, 0.9615, 0.5214, 0.9377, 0.5455, 0.9992, 0.9976, 0.9992, 0.9971, 0.9899, 0.9949, 0.9959, 0.9898, 0.9611, 0.94, 0.4496, 0.4808, 0.9994, 0.9977, 0.9968, 0.9916]): _vg.add([_i], _w, 'REPLACE')
_vg = ob_cube.vertex_groups.new(name='shoulder.l')
for _i, _w in zip([1, 3, 10, 11, 12, 13, 16, 17, 18, 19, 20, 21, 22, 23, 24, 25, 26, 27, 28, 29, 30, 31, 118, 128, 129, 138, 139, 142, 143, 154, 157, 159], [0.04081, 0.05548, 0.1252, 0.1179, 0.009313, 0.007234, 0.7212, 0.7104, 0.8183, 0.7004, 0.5372, 0.9012, 0.9263, 0.9254, 0.08781, 0.02873, 0.09499, 0.06593, 0.6473, 0.3205, 0.6707, 0.1884, 0.02989, 0.02206, 0.05096, 0.08628, 0.1205, 0.1009, 0.1467, 0.001138, 0.1101, 0.03386]): _vg.add([_i], _w, 'REPLACE')
_vg = ob_cube.vertex_groups.new(name='bicep.l')
for _i, _w in zip([16, 20, 21, 22, 36, 37, 38, 39, 40, 41, 42, 43], [0.02011, 0.4463, 0.05724, 0.0349, 0.4518, 0.4896, 0.1292, 0.8166, 0.0843, 0.01465, 0.1109, 0.09174]): _vg.add([_i], _w, 'REPLACE')
_vg = ob_cube.vertex_groups.new(name='forearm.l')
for _i, _w in zip([36, 37, 38, 39, 40, 41, 42, 43, 62, 66], [0.5392, 0.5013, 0.8557, 0.167, 0.8918, 0.9421, 0.8681, 0.8906, 0.03272, 0.001452]): _vg.add([_i], _w, 'REPLACE')
_vg = ob_cube.vertex_groups.new(name='hand.l')
for _i, _w in zip([32, 33, 34, 35, 44, 45, 46, 47, 48, 49, 50, 51, 52, 53, 54, 55, 56, 57, 58, 59, 60, 61, 62, 63, 64, 65, 66, 67], [0.4967, 0.4959, 0.4977, 0.4971, 0.4984, 0.499, 0.4984, 0.4993, 0.496, 0.4997, 0.4954, 0.4997, 0.4999, 0.5, 0.4999, 0.5, 0.5, 0.5, 0.5, 0.5, 0.4926, 0.4931, 0.4793, 0.493, 0.4882, 0.4901, 0.4871, 0.4895]): _vg.add([_i], _w, 'REPLACE')
_vg = ob_cube.vertex_groups.new(name='uppper_lef.r')
for _i, _w in zip([24, 26, 68, 73, 74, 75, 82, 148, 149, 150, 151, 152, 153, 155, 156, 196, 197, 198, 199, 200, 201, 202, 203, 204, 205, 206, 207, 212, 213, 214, 215, 216, 217, 218, 219], [0.0, 0.0, 0.0, 0.0, 0.0, 0.0, 0.0, 0.0, 0.0, 0.0, 0.0, 0.0, 0.0, 0.003595, 0.0, 0.0, 0.0, 0.0, 0.0, 0.1886, 0.1342, 0.09023, 0.0, 0.0, 0.01181, 0.9326, 0.8598, 0.8807, 0.8721, 0.7902, 0.8383, 0.1067, 0.1939, 0.1256, 0.1497]): _vg.add([_i], _w, 'REPLACE')
_vg = ob_cube.vertex_groups.new(name='lower_leg.r')
for _i, _w in zip([208, 209, 210, 211, 212, 213, 214, 215, 216, 217, 218, 219, 220, 221, 222, 223, 232, 233, 234, 235], [0.0541, 0.8516, 0.08324, 0.8452, 0.1151, 0.1268, 0.156, 0.1295, 0.8772, 0.7871, 0.8702, 0.8276, 0.02663, 0.4781, 0.06227, 0.4543, 0.02685, 0.0599, 0.5488, 0.5186]): _vg.add([_i], _w, 'REPLACE')
_vg = ob_cube.vertex_groups.new(name='foot.r')
for _i, _w in zip([208, 209, 210, 211, 220, 221, 222, 223, 224, 225, 226, 227, 228, 229, 230, 231, 232, 233, 234, 235, 236, 237, 238, 239], [0.944, 0.1407, 0.9162, 0.1511, 0.9615, 0.5214, 0.9377, 0.5455, 0.9992, 0.9976, 0.9992, 0.9971, 0.9899, 0.9949, 0.9959, 0.9898, 0.9611, 0.94, 0.4496, 0.4808, 0.9994, 0.9977, 0.9968, 0.9916]): _vg.add([_i], _w, 'REPLACE')
_vg = ob_cube.vertex_groups.new(name='shoulder.r')
for _i, _w in zip([28, 109, 111, 118, 126, 127, 128, 129, 132, 133, 136, 137, 138, 139, 140, 141, 142, 143, 144, 145, 146, 147, 148, 149, 152, 153, 154, 155, 156, 157, 158, 159], [0.001128, 0.03807, 0.05354, 0.02856, 0.1215, 0.1147, 0.02151, 0.05037, 0.006674, 0.004529, 0.7207, 0.7099, 0.08617, 0.1204, 0.8181, 0.6998, 0.1008, 0.1467, 0.5372, 0.9011, 0.9262, 0.9252, 0.08766, 0.02672, 0.09467, 0.06498, 0.647, 0.3171, 0.67, 0.11, 0.1854, 0.03292]): _vg.add([_i], _w, 'REPLACE')
_vg = ob_cube.vertex_groups.new(name='bicep.r')
for _i, _w in zip([136, 144, 145, 146, 164, 165, 166, 167, 168, 169, 170, 171], [0.02007, 0.4463, 0.05724, 0.03489, 0.4518, 0.4896, 0.1292, 0.8166, 0.0843, 0.01465, 0.1109, 0.09174]): _vg.add([_i], _w, 'REPLACE')
_vg = ob_cube.vertex_groups.new(name='forearm.r')
for _i, _w in zip([164, 165, 166, 167, 168, 169, 170, 171, 190, 194], [0.5392, 0.5013, 0.8557, 0.167, 0.8918, 0.9421, 0.8681, 0.8906, 0.03272, 0.001452]): _vg.add([_i], _w, 'REPLACE')
_vg = ob_cube.vertex_groups.new(name='hand.r')
for _i, _w in zip([160, 161, 162, 163, 172, 173, 174, 175, 176, 177, 178, 179, 180, 181, 182, 183, 184, 185, 186, 187, 188, 189, 190, 191, 192, 193, 194, 195], [0.4967, 0.4959, 0.4977, 0.4971, 0.4984, 0.499, 0.4984, 0.4993, 0.496, 0.4997, 0.4954, 0.4997, 0.4999, 0.5, 0.4999, 0.5, 0.5, 0.5, 0.5, 0.5, 0.4926, 0.4931, 0.4793, 0.493, 0.4882, 0.4901, 0.4871, 0.4895]): _vg.add([_i], _w, 'REPLACE')
_vg = ob_cube.vertex_groups.new(name='waist')
for _i, _w in zip([25, 26, 27, 29, 31, 69, 71, 73, 148, 149, 150, 152, 153, 155, 156, 158, 159, 197, 198, 200, 201, 203, 204, 207], [0.4896, 0.05513, 0.1889, 0.04104, 0.06649, 0.1526, 0.06214, 0.03126, 0.05368, 0.587, 0.6831, 0.1318, 0.4572, 0.07425, 0.02908, 0.08234, 0.06953, 0.1718, 0.1919, 0.03209, 0.1092, 0.03177, 0.03304, 0.02595]): _vg.add([_i], _w, 'REPLACE')
_vg = ob_cube.vertex_groups.new(name='chest')
for _i, _w in zip([3, 11, 16, 17, 18, 19, 23, 24, 25, 26, 27, 28, 29, 30, 31, 69, 111, 116, 118, 127, 128, 129, 136, 137, 138, 139, 140, 141, 142, 143, 147, 148, 149, 150, 152, 153, 154, 155, 156, 157, 158, 159, 197, 198], [0.01274, 0.003793, 0.09005, 0.1038, 0.107, 0.2208, 0.01618, 0.02113, 0.101, 0.03917, 0.09029, 0.1848, 0.5179, 0.1618, 0.6588, 0.00248, 0.01177, 0.03343, 0.1013, 0.0024, 0.09206, 0.1616, 0.08998, 0.1038, 0.6657, 0.601, 0.107, 0.2215, 0.7448, 0.6413, 0.01666, 0.0212, 0.1002, 0.07936, 0.03922, 0.09014, 0.1851, 0.5229, 0.1627, 0.6619, 0.6634, 0.8069, 0.002246, 0.0002612]): _vg.add([_i], _w, 'REPLACE')
_vg = ob_cube.vertex_groups.new(name='neck')
_vg = ob_cube.vertex_groups.new(name='head')
for _i, _w in zip([0, 1, 2, 3, 4, 5, 6, 7, 8, 9, 10, 11, 12, 13, 14, 15, 16, 17, 19, 108, 109, 110, 111, 112, 113, 114, 115, 116, 117, 118, 119, 120, 121, 122, 123, 124, 125, 126, 127, 128, 129, 130, 131, 132, 133, 134, 135, 136, 137, 138, 139, 141, 142, 143], [0.9963, 0.9219, 0.9954, 0.8986, 0.9644, 0.9854, 0.9705, 0.9876, 0.9964, 0.9965, 0.8403, 0.8449, 0.9597, 0.9603, 0.9857, 0.9858, 0.1315, 0.1565, 0.01232, 0.9965, 0.9236, 0.9956, 0.9011, 0.9658, 0.9861, 0.9716, 0.9882, 0.9156, 0.9972, 0.815, 0.9975, 0.9898, 0.977, 0.9884, 0.9608, 0.9967, 0.9968, 0.845, 0.8491, 0.8342, 0.7312, 0.9992, 0.9995, 0.9614, 0.9621, 0.9865, 0.9866, 0.1321, 0.1571, 0.1556, 0.143, 0.01249, 0.01787, 0.02188]): _vg.add([_i], _w, 'REPLACE')
_vg = ob_cube.vertex_groups.new(name='hand.control.r')
for _i, _w in zip([160, 161, 162, 163, 172, 173, 174, 175, 176, 177, 178, 179, 180, 181, 182, 183, 184, 185, 186, 187, 188, 189, 190, 191, 192, 193, 194, 195], [0.4967, 0.4959, 0.4977, 0.4971, 0.4984, 0.499, 0.4984, 0.4993, 0.496, 0.4997, 0.4954, 0.4997, 0.4999, 0.5, 0.4999, 0.5, 0.5, 0.5, 0.5, 0.5, 0.4926, 0.4931, 0.4793, 0.493, 0.4882, 0.4901, 0.4871, 0.4895]): _vg.add([_i], _w, 'REPLACE')
_m = ob_cube.modifiers.new('Armature', 'ARMATURE')
_m.object = ob_armature
ob_light.location = (4.076, 1.005, 5.904)
ob_light.rotation_euler = (0.6503, 0.05522, 1.866)
ob_light.lock_rotations_4d = False
ob_light.empty_display_type = 'ARROWS'
ob_light.color = (0.0, 0.0, 0.0, 0.0)
ob_light.lineart.crease_threshold = 0.0
ob_camera.location = (3.593, -3.376, 2.385)
ob_camera.rotation_euler = (1.109, 4.011e-09, 0.8149)
ob_camera.lock_rotations_4d = False
ob_camera.empty_display_type = 'ARROWS'
ob_camera.color = (0.0, 0.0, 0.0, 0.0)
ob_camera.display_type = 'WIRE'
ob_camera.lineart.crease_threshold = 0.0
ob_armature.location = (0.0, 0.2132, -0.09026)
ob_armature.scale = (0.1236, 0.1236, 0.1236)
ob_armature.show_in_front = True
ob_armature.lineart.crease_threshold = 0.0
ob_plane.location = (0.0, 0.0, -1.099)
ob_plane.scale = (9.419, 9.419, 9.419)
ob_plane.lineart.crease_threshold = 0.0

# ---- collection membership
col_collection.objects.link(ob_cube)
col_collection.objects.link(ob_light)
col_collection.objects.link(ob_camera)
col_collection.objects.link(ob_armature)
col_collection.objects.link(ob_plane)

# ---- scene / render settings (as saved in the file)
scene.camera = ob_camera
scene.frame_start = 1; scene.frame_end = 250; scene.frame_set(122)
scene.render.engine = 'CYCLES'
scene.cycles.use_denoising = False
scene.cycles.samples = 128
scene.cycles.sampling_pattern = 'TABULATED_SOBOL'
scene.cycles.use_adaptive_sampling = False
scene.cycles.use_light_tree = False
scene.view_settings.view_transform = 'Filmic'
bpy.context.view_layer.update()
